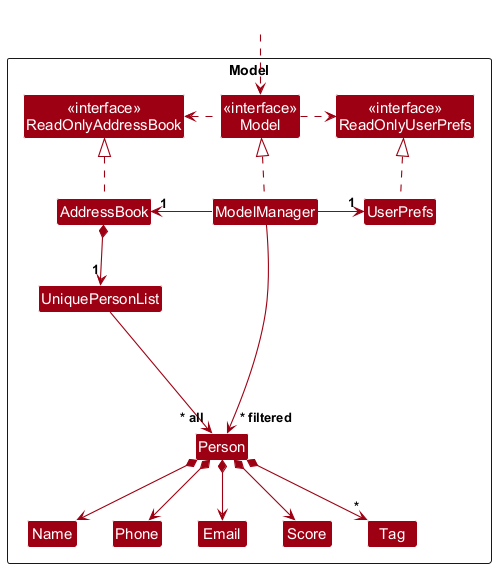

The diagram above was rendered by PlantUML. Its source (embedded in the PNG):
@startuml
!include style.puml
skinparam arrowThickness 1.1
skinparam arrowColor MODEL_COLOR
skinparam classBackgroundColor MODEL_COLOR

Package Model as ModelPackage <<Rectangle>>{
Class "<<interface>>\nReadOnlyAddressBook" as ReadOnlyAddressBook
Class "<<interface>>\nReadOnlyUserPrefs" as ReadOnlyUserPrefs
Class "<<interface>>\nModel" as Model
Class AddressBook
Class ModelManager
Class UserPrefs

Class UniquePersonList
Class Person
Class Email
Class Name
Class Phone
Class Score
Class Tag

Class I #FFFFFF
}

Class HiddenOutside #FFFFFF
HiddenOutside ..> Model

AddressBook .up.|> ReadOnlyAddressBook

ModelManager .up.|> Model
Model .right.> ReadOnlyUserPrefs
Model .left.> ReadOnlyAddressBook
ModelManager -left-> "1" AddressBook
ModelManager -right-> "1" UserPrefs
UserPrefs .up.|> ReadOnlyUserPrefs

AddressBook *--> "1" UniquePersonList
UniquePersonList --> "~* all" Person
Person *--> Name
Person *--> Phone
Person *--> Email
Person *--> Score
Person *--> "*" Tag

Person -[hidden]up--> I
UniquePersonList -[hidden]right-> I

Name -[hidden]right-> Phone
Phone -[hidden]right-> Email

ModelManager --> "~* filtered" Person
@enduml